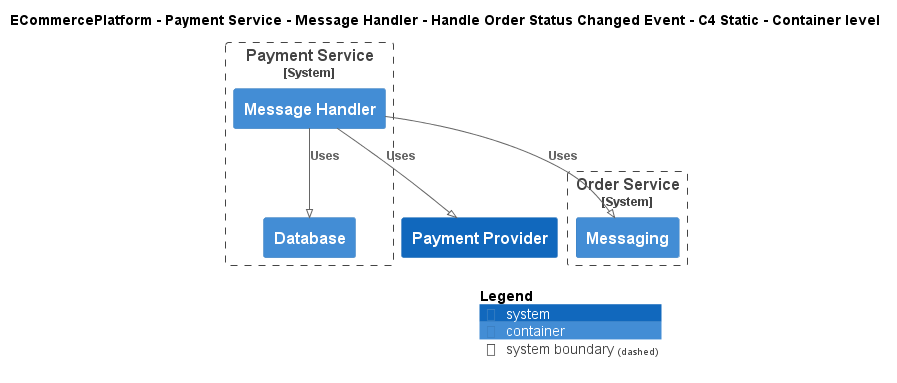

The diagram above was rendered by PlantUML. Its source (embedded in the PNG):
@startuml
!pragma layout smetana
!include ..\..\..\..\..\..\..\.c4s\C4_Container.puml

AddElementTag("c4interflow:lifecycle:new", $bgColor=green, $fontColor=#ffffff, $borderColor=green, $shadowing="False")
AddElementTag("c4interflow:lifecycle:changed", $bgColor=orange, $fontColor=#ffffff, $borderColor=orange, $shadowing="False")
AddElementTag("c4interflow:lifecycle:removed", $bgColor=red, $fontColor=#ffffff, $borderColor=red, $shadowing="False")

AddRelTag("c4interflow:lifecycle:new", $textColor=green, $lineColor=green)
AddRelTag("c4interflow:lifecycle:changed", $textColor=orange, $lineColor=orange)
AddRelTag("c4interflow:lifecycle:removed", $textColor=red, $lineColor=red)

SHOW_PERSON_PORTRAIT()
LAYOUT_TOP_DOWN()

skinparam linetype polyline

title ECommercePlatform - Payment Service - Message Handler - Handle Order Status Changed Event - C4 Static - Container level


System_Boundary(ECommercePlatform.SoftwareSystems.PaymentService, "Payment Service") {
    Container(ECommercePlatform.SoftwareSystems.PaymentService.Containers.MessageHandler, "Message Handler", "", "")
    Container(ECommercePlatform.SoftwareSystems.PaymentService.Containers.Database, "Database", "", "")
}

System_Boundary(ECommercePlatform.SoftwareSystems.OrderService, "Order Service") {
    Container(ECommercePlatform.SoftwareSystems.OrderService.Containers.Messaging, "Messaging", "", "")
}
System(ECommercePlatform.SoftwareSystems.PaymentProvider, "Payment Provider", "")

Rel(ECommercePlatform.SoftwareSystems.PaymentService.Containers.MessageHandler, ECommercePlatform.SoftwareSystems.OrderService.Containers.Messaging, "Uses")
Rel(ECommercePlatform.SoftwareSystems.PaymentService.Containers.MessageHandler, ECommercePlatform.SoftwareSystems.PaymentService.Containers.Database, "Uses")
Rel(ECommercePlatform.SoftwareSystems.PaymentService.Containers.MessageHandler, ECommercePlatform.SoftwareSystems.PaymentProvider, "Uses")


SHOW_LEGEND()
@enduml